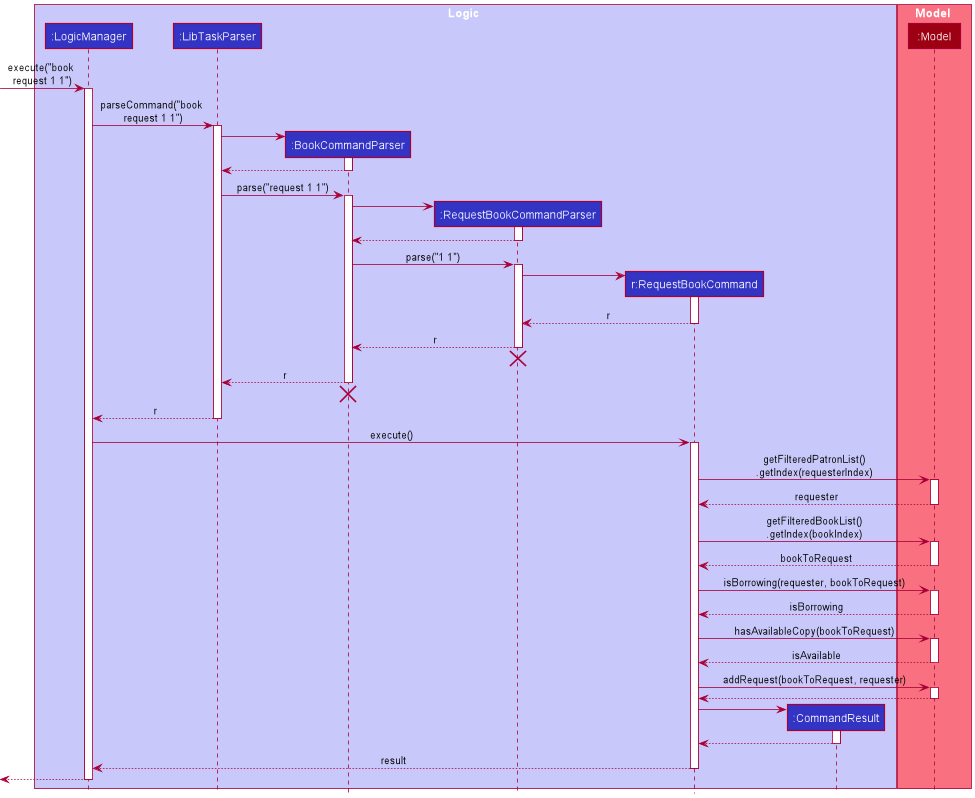

The diagram above was rendered by PlantUML. Its source (embedded in the PNG):
@startuml
!include style.puml

box Logic LOGIC_COLOR_T1
participant ":LogicManager" as LogicManager LOGIC_COLOR
participant ":LibTaskParser" as LibTaskParser LOGIC_COLOR
participant ":BookCommandParser" as BookCommandParser LOGIC_COLOR
participant ":RequestBookCommandParser" as RequestBookCommandParser LOGIC_COLOR
participant "r:RequestBookCommand" as RequestBookCommand LOGIC_COLOR
participant ":CommandResult" as CommandResult LOGIC_COLOR
end box

box Model MODEL_COLOR_T1
participant ":Model" as Model MODEL_COLOR
end box

[-> LogicManager : execute("book \nrequest 1 1")
activate LogicManager

LogicManager -> LibTaskParser : parseCommand("book \nrequest 1 1")
activate LibTaskParser

create BookCommandParser
LibTaskParser -> BookCommandParser
activate BookCommandParser

BookCommandParser --> LibTaskParser
deactivate BookCommandParser

LibTaskParser -> BookCommandParser : parse("request 1 1")
activate BookCommandParser

create RequestBookCommandParser
BookCommandParser -> RequestBookCommandParser
activate RequestBookCommandParser

RequestBookCommandParser --> BookCommandParser
deactivate RequestBookCommandParser

BookCommandParser -> RequestBookCommandParser : parse("1 1")
activate RequestBookCommandParser

create RequestBookCommand
RequestBookCommandParser -> RequestBookCommand
activate RequestBookCommand

RequestBookCommand --> RequestBookCommandParser : r
deactivate RequestBookCommand

RequestBookCommandParser --> BookCommandParser : r
deactivate RequestBookCommandParser
'Hidden arrow to position the destroy marker below the end of the activation bar.
RequestBookCommandParser -[hidden]-> LibTaskParser
destroy RequestBookCommandParser

BookCommandParser --> LibTaskParser : r
deactivate BookCommandParser
'Hidden arrow to position the destroy marker below the end of the activation bar.
BookCommandParser -[hidden]-> LibTaskParser
destroy BookCommandParser

LibTaskParser --> LogicManager : r
deactivate LibTaskParser

LogicManager -> RequestBookCommand : execute()
activate RequestBookCommand

RequestBookCommand -> Model : getFilteredPatronList()\n.getIndex(requesterIndex)
activate Model

Model --> RequestBookCommand : requester
deactivate Model

RequestBookCommand -> Model : getFilteredBookList()\n.getIndex(bookIndex)
activate Model

Model --> RequestBookCommand : bookToRequest
deactivate Model

RequestBookCommand -> Model : isBorrowing(requester, bookToRequest)
activate Model

Model --> RequestBookCommand : isBorrowing
deactivate Model

RequestBookCommand -> Model : hasAvailableCopy(bookToRequest)
activate Model

Model --> RequestBookCommand : isAvailable
deactivate Model

RequestBookCommand -> Model : addRequest(bookToRequest, requester)
activate Model

Model --> RequestBookCommand
deactivate Model

create CommandResult
RequestBookCommand -> CommandResult
activate CommandResult

CommandResult --> RequestBookCommand
deactivate CommandResult

RequestBookCommand --> LogicManager : result
deactivate RequestBookCommand

[<--LogicManager
deactivate LogicManager
@enduml